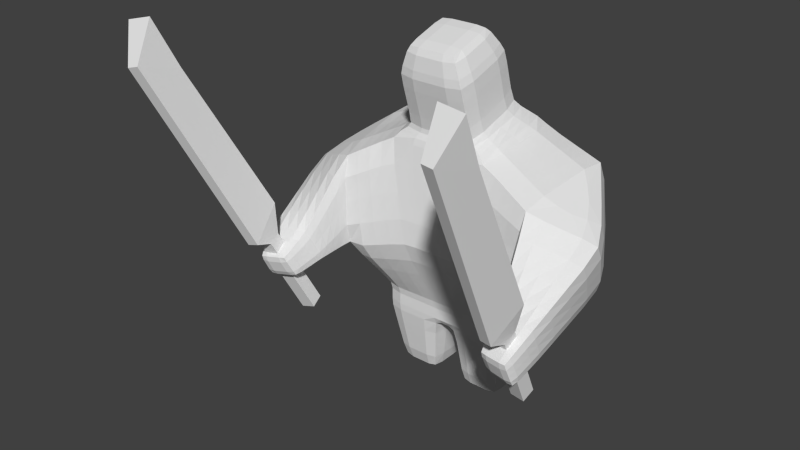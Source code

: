 # Source: MockUp_Hero.blend  (saved by Blender 2.67.0; exported with 4.5.12 LTS)
import bpy
from mathutils import Matrix  # noqa: F401  (used for matrix-valued properties, if any)

bpy.ops.wm.read_factory_settings(use_empty=True)
scene = bpy.context.scene
scene.name = 'Scene'

# ---- collections
col_collection_1 = bpy.data.collections.new('Collection 1'); scene.collection.children.link(col_collection_1)

# ---- world
world_world = bpy.data.worlds.new('World'); scene.world = world_world
world_world.color = (0.05088, 0.05088, 0.05088)
world_world.use_sun_shadow = False
world_world.sun_shadow_jitter_overblur = 0.0
world_world.cycles.sampling_method = 'MANUAL'
world_world.cycles.sample_map_resolution = 256

# ---- meshes
me_cube = bpy.data.meshes.new('Cube')
me_cube.from_pydata([(-1.077, -1.349, 2.25), (-0.9364, -1.33, 2.287), (-1.021, -1.235, 1.977), (-0.9697, -1.463, 2.059), (-0.9068, -1.455, 2.076), (-0.8801, -1.216, 2.014), (-0.857, -0.8192, 1.139), (-0.7515, -0.9759, 0.9778), (-0.6885, -0.9675, 0.9943), (-0.7159, -0.8004, 1.176), (-0.6889, -0.5946, 0.5135), (-0.6711, -0.6676, 0.4828), (-0.5932, -0.6572, 0.5032), (-0.611, -0.5842, 0.5339), (-0.7807, -0.8114, 0.9746), (-0.7629, -0.8843, 0.9439), (-0.685, -0.8739, 0.9643), (-0.7028, -0.801, 0.995), (0.855, -0.7867, 0.9861), (0.8467, -0.8591, 0.9505), (0.766, -0.8532, 0.9572), (0.7743, -0.7808, 0.9928), (0.8332, -0.5563, 0.523), (0.8249, -0.6287, 0.4874), (0.7443, -0.6228, 0.4941), (0.7526, -0.5504, 0.5297), (0.9019, -0.7975, 1.161), (0.8344, -0.9524, 0.979), (0.7692, -0.9476, 0.9845), (0.7558, -0.7868, 1.173), (0.9398, -1.238, 2.002), (0.887, -1.472, 2.067), (0.8218, -1.467, 2.072), (0.7937, -1.227, 2.014), (0.9538, -1.36, 2.277), (0.8076, -1.349, 2.289), (-0.4068, -0.218, 0.5305), (-0.4068, 0.218, 0.5305), (0.4068, 0.218, 0.5305), (0.4068, -0.218, 0.5305), (-0.5388, -0.4232, 0.8016), (-0.6592, 0.2932, 0.94), (0.7049, 0.3048, 0.94), (0.5767, -0.4229, 0.9298), (-0.4068, -0.218, 0.393), (-0.4068, 0.218, 0.393), (0.4068, 0.218, 0.393), (0.4068, -0.218, 0.393), (-0.1427, 0.3922, 0.94), (0.1427, 0.3922, 0.94), (0.05398, 0.218, 0.5305), (-0.05398, 0.218, 0.5305), (0.1427, -0.3922, 0.94), (-0.1427, -0.3922, 0.94), (-0.05398, -0.218, 0.5305), (0.05398, -0.218, 0.5305), (0.05398, 0.218, 0.393), (-0.05398, 0.218, 0.393), (-0.05398, -0.218, 0.393), (0.05398, -0.218, 0.393), (-0.3303, -0.158, 0.02242), (-0.3303, 0.158, 0.02242), (0.3303, 0.158, 0.02242), (0.3303, -0.158, 0.02242), (0.09735, 0.158, 0.02242), (-0.09735, 0.158, 0.02242), (-0.09735, -0.158, 0.02242), (0.09735, -0.158, 0.02242), (-0.5453, -0.4212, 1.387), (-0.627, 0.2328, 1.487), (0.6749, 0.2432, 1.487), (0.6195, -0.4144, 1.408), (-0.3106, 0.308, 1.576), (0.3106, 0.308, 1.576), (0.3106, -0.3159, 1.532), (-0.3106, -0.3159, 1.532), (-0.2093, 0.1127, 1.725), (0.2093, 0.1127, 1.725), (0.2093, -0.2896, 1.6), (-0.2093, -0.2896, 1.6), (-0.2093, 0.01616, 2.036), (0.2093, 0.01616, 2.036), (0.2093, -0.3862, 1.911), (-0.2093, -0.3862, 1.911), (-0.1518, -0.08447, 2.165), (0.1518, -0.08447, 2.165), (0.1518, -0.3763, 2.074), (-0.1518, -0.3763, 2.074), (0.9184, -0.6505, 0.7741), (0.6703, -0.6027, 0.7663), (0.9167, -0.7443, 0.9803), (0.6871, -0.7072, 0.9818), (0.9722, -0.2128, 1.241), (0.8763, -0.01127, 0.8637), (-0.8166, -0.02778, 0.8637), (-0.9051, -0.2327, 1.241), (-0.6126, -0.6883, 0.9779), (-0.8443, -0.7357, 0.9524), (-0.5541, -0.5981, 0.7995), (-0.8007, -0.6322, 0.7556), (-0.6084, -0.8595, 0.8947), (-0.7691, -0.8886, 0.8658), (-0.5728, -0.8031, 0.7663), (-0.7441, -0.8368, 0.7356), (0.714, -0.881, 0.8618), (0.8822, -0.9091, 0.8663), (0.724, -0.822, 0.725), (0.9023, -0.851, 0.7134)], [], [(2, 3, 0), (5, 2, 0, 1), (4, 5, 1), (6, 2, 5, 9), (7, 3, 2, 6), (8, 4, 3, 7), (4, 1, 0, 3), (14, 6, 9, 17), (16, 8, 7, 15), (17, 9, 8, 16), (9, 5, 4, 8), (10, 13, 12, 11), (15, 7, 6, 14), (10, 14, 17, 13), (11, 15, 14, 10), (12, 16, 15, 11), (13, 17, 16, 12), (22, 18, 19, 23), (23, 19, 20, 24), (24, 20, 21, 25), (25, 21, 18, 22), (20, 28, 29, 21), (25, 22, 23, 24), (26, 30, 31, 27), (18, 26, 27, 19), (19, 27, 28, 20), (21, 29, 26, 18), (31, 34, 35, 32), (27, 31, 32, 28), (28, 32, 33, 29), (29, 33, 30, 26), (31, 30, 34), (30, 33, 35, 34), (33, 32, 35), (40, 41, 37, 36), (49, 42, 38, 50), (42, 43, 39, 38), (53, 40, 36, 54), (54, 36, 44, 58), (41, 40, 68, 69), (45, 57, 65, 61), (38, 39, 47, 46), (36, 37, 45, 44), (50, 38, 46, 56), (41, 48, 51, 37), (48, 49, 50, 51), (43, 52, 55, 39), (52, 53, 54, 55), (39, 55, 59, 47), (55, 54, 58, 59), (106, 107, 105, 104), (52, 43, 71, 74), (59, 56, 64, 67), (58, 57, 56, 59), (37, 51, 57, 45), (51, 50, 56, 57), (67, 64, 62, 63), (60, 61, 65, 66), (58, 44, 60, 66), (57, 58, 66, 65), (44, 45, 61, 60), (47, 59, 67, 63), (56, 46, 62, 64), (46, 47, 63, 62), (75, 72, 69, 68), (71, 70, 73, 74), (75, 74, 78, 79), (40, 53, 75, 68), (48, 41, 69, 72), (53, 52, 74, 75), (49, 48, 72, 73), (42, 49, 73, 70), (79, 78, 82, 83), (74, 73, 77, 78), (73, 72, 76, 77), (72, 75, 79, 76), (83, 82, 86, 87), (78, 77, 81, 82), (76, 79, 83, 80), (77, 76, 80, 81), (86, 85, 84, 87), (82, 81, 85, 86), (80, 83, 87, 84), (81, 80, 84, 85), (90, 91, 104, 105), (88, 90, 105, 107), (89, 88, 107, 106), (93, 92, 90, 88), (71, 43, 89, 91), (70, 71, 92), (42, 70, 71, 43), (91, 89, 106, 104), (42, 70, 92, 93), (96, 100, 102, 98), (68, 96, 98, 40), (43, 42, 93), (95, 97, 96, 68), (69, 95, 68), (94, 99, 97, 95), (98, 102, 103, 99), (99, 103, 101, 97), (97, 101, 100, 96), (102, 100, 101, 103), (41, 94, 95, 69), (92, 71, 91, 90), (40, 94, 41), (43, 93, 88, 89), (40, 98, 99, 94)])
_k = {(0, 2): 1.0, (1, 5): 1.0, (1, 4): 1.0, (0, 3): 1.0, (0, 1): 1.0, (2, 6): 1.0, (3, 7): 1.0, (5, 9): 1.0, (4, 8): 1.0, (2, 5): 1.0, (2, 3): 1.0, (3, 4): 1.0, (4, 5): 1.0, (9, 17): 1.0, (8, 16): 1.0, (7, 15): 1.0, (6, 14): 1.0, (6, 9): 1.0, (6, 7): 1.0, (7, 8): 1.0, (8, 9): 1.0, (14, 17): 1.0, (10, 13): 1.0, (14, 15): 1.0, (10, 14): 1.0, (10, 11): 1.0, (15, 16): 1.0, (11, 15): 1.0, (11, 12): 1.0, (13, 17): 1.0, (16, 17): 1.0, (12, 16): 1.0, (12, 13): 1.0, (22, 23): 1.0, (19, 23): 1.0, (18, 19): 1.0, (18, 22): 1.0, (23, 24): 1.0, (20, 24): 1.0, (19, 20): 1.0, (24, 25): 1.0, (21, 25): 1.0, (20, 21): 1.0, (22, 25): 1.0, (18, 21): 1.0, (26, 27): 1.0, (27, 28): 1.0, (28, 29): 1.0, (26, 29): 1.0, (21, 29): 1.0, (20, 28): 1.0, (19, 27): 1.0, (18, 26): 1.0, (30, 31): 1.0, (31, 32): 1.0, (32, 33): 1.0, (30, 33): 1.0, (27, 31): 1.0, (26, 30): 1.0, (28, 32): 1.0, (29, 33): 1.0, (34, 35): 1.0, (32, 35): 1.0, (31, 34): 1.0, (30, 34): 1.0, (33, 35): 1.0, (40, 41): 0.67059, (37, 41): 0.67059, (36, 37): 0.67059, (36, 40): 0.67059, (42, 49): 0.67059, (38, 42): 0.67059, (37, 51): 0.67059, (42, 43): 0.67059, (39, 43): 0.67059, (38, 39): 0.67059, (40, 53): 0.67059, (39, 55): 0.67059, (44, 45): 0.67059, (45, 57): 0.67059, (46, 47): 0.67059, (47, 59): 0.67059, (36, 44): 0.67059, (39, 47): 0.67059, (38, 46): 0.67059, (37, 45): 0.67059, (41, 48): 0.67059, (48, 49): 0.67059, (38, 50): 0.67059, (50, 51): 0.67059, (43, 52): 0.67059, (52, 53): 0.67059, (36, 54): 0.67059, (54, 55): 0.67059, (46, 56): 0.67059, (56, 57): 0.67059, (44, 58): 0.67059, (58, 59): 0.67059, (48, 51): 0.67059, (49, 50): 0.67059, (52, 55): 0.67059, (53, 54): 0.67059, (55, 59): 0.67059, (54, 58): 0.67059, (52, 74): 0.67059, (43, 71): 0.67059, (57, 58): 0.67059, (56, 59): 0.67059, (51, 57): 0.67059, (50, 56): 0.67059, (60, 61): 0.67059, (61, 65): 0.67059, (62, 63): 0.67059, (63, 67): 0.67059, (62, 64): 0.67059, (60, 66): 0.67059, (65, 66): 0.67059, (64, 67): 0.67059, (56, 64): 0.67059, (59, 67): 0.67059, (57, 65): 0.67059, (45, 61): 0.67059, (44, 60): 0.67059, (58, 66): 0.67059, (47, 63): 0.67059, (46, 62): 0.67059, (68, 69): 0.67059, (70, 73): 0.67059, (70, 71): 0.67059, (68, 75): 0.67059, (69, 72): 0.67059, (72, 73): 0.67059, (71, 74): 0.67059, (74, 75): 0.67059, (73, 74): 0.67059, (72, 75): 0.67059, (42, 70): 0.67059, (40, 68): 0.67059, (41, 69): 0.67059, (53, 75): 0.67059, (48, 72): 0.67059, (49, 73): 0.67059, (76, 77): 0.67059, (78, 79): 0.67059, (77, 78): 0.67059, (76, 79): 0.67059, (74, 78): 0.67059, (75, 79): 0.67059, (73, 77): 0.67059, (72, 76): 0.67059, (80, 81): 0.67059, (82, 83): 0.67059, (81, 82): 0.67059, (80, 83): 0.67059, (78, 82): 0.67059, (79, 83): 0.67059, (77, 81): 0.67059, (76, 80): 0.67059, (84, 85): 0.67059, (86, 87): 0.67059, (85, 86): 0.67059, (84, 87): 0.67059, (82, 86): 0.67059, (83, 87): 0.67059, (81, 85): 0.67059, (80, 84): 0.67059, (91, 104): 0.67059, (89, 106): 0.67059, (106, 107): 0.67059, (104, 106): 0.67059, (104, 105): 0.67059, (105, 107): 0.67059, (88, 89): 0.67059, (89, 91): 0.67059, (90, 91): 0.67059, (88, 90): 0.67059, (90, 92): 0.67059, (88, 93): 0.67059, (92, 93): 0.67059, (71, 92): 0.67059, (69, 95): 0.67059, (94, 95): 0.67059, (68, 96): 0.67059, (43, 93): 0.67059, (68, 95): 0.67059, (94, 99): 0.67059, (95, 97): 0.67059, (97, 99): 0.67059, (96, 97): 0.67059, (96, 98): 0.67059, (98, 99): 0.67059, (101, 103): 0.67059, (100, 101): 0.67059, (100, 102): 0.67059, (102, 103): 0.67059, (98, 102): 0.67059, (96, 100): 0.67059, (99, 103): 0.67059, (97, 101): 0.67059, (41, 94): 0.67059, (88, 107): 0.67059, (90, 105): 0.67059, (42, 93): 0.67059, (70, 92): 0.67059, (71, 91): 0.67059, (40, 94): 0.67059, (43, 89): 0.67059, (40, 98): 0.67059}
me_cube.attributes.new('crease_edge', 'FLOAT', 'EDGE').data.foreach_set('value', [_k.get((min(e.vertices), max(e.vertices)), 0.0) for e in me_cube.edges])
_uv = me_cube.uv_layers.new(name='UVMap')
_uv.uv.foreach_set('vector', [0.1505, 0.1485, 0.1028, 0.09096, 0.05979, 0.1518, 0.1464, 0.2584, 0.1464, 0.2141, 0.05565, 0.2141, 0.05565, 0.2584, 0.1023, 0.07971, 0.1507, 0.02271, 0.06003, 0.01837, 0.4325, 0.2141, 0.1464, 0.2141, 0.1464, 0.2584, 0.4325, 0.2584, 0.4661, 0.08756, 0.1028, 0.09096, 0.1505, 0.1485, 0.4365, 0.1563, 0.4476, 0.182, 0.25, 0.1804, 0.2478, 0.2061, 0.4455, 0.2077, 0.25, 0.1804, 0.1559, 0.1564, 0.151, 0.2139, 0.2478, 0.2061, 0.4862, 0.224, 0.4325, 0.2141, 0.4325, 0.2584, 0.4862, 0.2484, 0.4862, 0.1822, 0.4476, 0.182, 0.4455, 0.2077, 0.4836, 0.2139, 0.4862, 0.04154, 0.4368, 0.01837, 0.4655, 0.08741, 0.486, 0.06597, 0.4368, 0.01837, 0.1507, 0.02271, 0.1023, 0.07971, 0.4655, 0.08741, 0.7674, 0.05093, 0.7382, 0.05091, 0.7381, 0.08021, 0.7674, 0.08022, 0.4862, 0.1092, 0.4661, 0.08756, 0.4365, 0.1563, 0.4862, 0.1337, 0.7674, 0.1681, 0.9543, 0.1682, 0.9543, 0.1389, 0.7674, 0.1388, 0.7674, 0.08022, 0.9544, 0.08031, 0.9544, 0.05102, 0.7674, 0.05093, 0.7674, 0.1095, 0.9543, 0.1096, 0.9544, 0.08031, 0.7674, 0.08022, 0.7674, 0.1388, 0.9543, 0.1389, 0.9543, 0.1096, 0.7674, 0.1095, 0.7674, 0.1388, 0.9543, 0.1389, 0.9543, 0.1096, 0.7674, 0.1095, 0.7674, 0.1095, 0.9543, 0.1096, 0.9544, 0.08031, 0.7674, 0.08022, 0.7674, 0.08022, 0.9544, 0.08031, 0.9544, 0.05102, 0.7674, 0.05093, 0.7674, 0.1681, 0.9543, 0.1682, 0.9543, 0.1389, 0.7674, 0.1388, 0.4862, 0.1092, 0.4661, 0.08756, 0.4365, 0.1563, 0.4862, 0.1337, 0.7674, 0.05093, 0.7382, 0.05091, 0.7381, 0.08021, 0.7674, 0.08022, 0.4368, 0.01837, 0.1507, 0.02271, 0.1023, 0.07971, 0.4655, 0.08741, 0.4862, 0.04154, 0.4368, 0.01837, 0.4655, 0.08741, 0.486, 0.06597, 0.4862, 0.1822, 0.4476, 0.182, 0.4455, 0.2077, 0.4836, 0.2139, 0.4862, 0.224, 0.4325, 0.2141, 0.4325, 0.2584, 0.4862, 0.2484, 0.25, 0.1804, 0.1559, 0.1564, 0.151, 0.2139, 0.2478, 0.2061, 0.4476, 0.182, 0.25, 0.1804, 0.2478, 0.2061, 0.4455, 0.2077, 0.4661, 0.08756, 0.1028, 0.09096, 0.1505, 0.1485, 0.4365, 0.1563, 0.4325, 0.2141, 0.1464, 0.2141, 0.1464, 0.2584, 0.4325, 0.2584, 0.1023, 0.07971, 0.1507, 0.02271, 0.06003, 0.01837, 0.1464, 0.2584, 0.1464, 0.2141, 0.05565, 0.2141, 0.05565, 0.2584, 0.1505, 0.1485, 0.1028, 0.09096, 0.05979, 0.1518, 0.3677, 0.9052, 0.2427, 0.9052, 0.2705, 0.8325, 0.3399, 0.8325, 0.248, 0.4529, 0.1732, 0.4529, 0.2059, 0.382, 0.2621, 0.382, 0.3677, 0.7498, 0.2427, 0.7498, 0.2705, 0.6768, 0.3399, 0.6768, 0.4425, 0.4529, 0.3683, 0.4529, 0.4004, 0.382, 0.4566, 0.382, 0.4566, 0.382, 0.4004, 0.382, 0.4004, 0.3601, 0.4566, 0.3601, 0.595, 0.954, 0.47, 0.954, 0.4822, 0.8742, 0.5841, 0.867, 0.3355, 0.3601, 0.2793, 0.3601, 0.2862, 0.3003, 0.3233, 0.3003, 0.3399, 0.6768, 0.2705, 0.6768, 0.2705, 0.6549, 0.3399, 0.6549, 0.3399, 0.8325, 0.2705, 0.8325, 0.2705, 0.8106, 0.3399, 0.8106, 0.2621, 0.382, 0.2059, 0.382, 0.2059, 0.3601, 0.2621, 0.3601, 0.3677, 0.4529, 0.2934, 0.4529, 0.2793, 0.382, 0.3355, 0.382, 0.2934, 0.4529, 0.248, 0.4529, 0.2621, 0.382, 0.2793, 0.382, 0.5627, 0.4529, 0.488, 0.4529, 0.4738, 0.382, 0.53, 0.382, 0.488, 0.4529, 0.4425, 0.4529, 0.4566, 0.382, 0.4738, 0.382, 0.53, 0.382, 0.4738, 0.382, 0.4738, 0.3601, 0.53, 0.3601, 0.4738, 0.382, 0.4566, 0.382, 0.4566, 0.3601, 0.4738, 0.3601, 0.5926, 0.3003, 0.6214, 0.3003, 0.6189, 0.3256, 0.5954, 0.3235, 0.488, 0.4529, 0.5627, 0.4529, 0.5627, 0.5336, 0.5147, 0.548, 0.7158, 0.8398, 0.7852, 0.8398, 0.7756, 0.8993, 0.7253, 0.8993, 0.7158, 0.8226, 0.7852, 0.8226, 0.7852, 0.8398, 0.7158, 0.8398, 0.3355, 0.382, 0.2793, 0.382, 0.2793, 0.3601, 0.3355, 0.3601, 0.2793, 0.382, 0.2621, 0.382, 0.2621, 0.3601, 0.2793, 0.3601, 0.4192, 0.867, 0.4695, 0.867, 0.4695, 0.9041, 0.4192, 0.9041, 0.3682, 0.867, 0.4185, 0.867, 0.4185, 0.9041, 0.3682, 0.9041, 0.4566, 0.3601, 0.4004, 0.3601, 0.4126, 0.3003, 0.4497, 0.3003, 0.7852, 0.8226, 0.7158, 0.8226, 0.7253, 0.7632, 0.7756, 0.7632, 0.3399, 0.8106, 0.2705, 0.8106, 0.28, 0.7503, 0.3304, 0.7503, 0.53, 0.3601, 0.4738, 0.3601, 0.4807, 0.3003, 0.5178, 0.3003, 0.2621, 0.3601, 0.2059, 0.3601, 0.2181, 0.3003, 0.2552, 0.3003, 0.3399, 0.6549, 0.2705, 0.6549, 0.28, 0.5947, 0.3304, 0.5947, 0.2666, 0.9362, 0.3662, 0.9362, 0.3677, 0.9858, 0.2656, 0.9858, 0.7158, 0.8998, 0.8179, 0.8998, 0.8164, 0.9499, 0.7168, 0.9499, 0.4158, 0.548, 0.5147, 0.548, 0.4986, 0.5595, 0.4319, 0.5595, 0.3683, 0.4529, 0.4425, 0.4529, 0.4158, 0.548, 0.3682, 0.5336, 0.2934, 0.4529, 0.3677, 0.4529, 0.3677, 0.5406, 0.3202, 0.555, 0.4425, 0.4529, 0.488, 0.4529, 0.5147, 0.548, 0.4158, 0.548, 0.248, 0.4529, 0.2934, 0.4529, 0.3202, 0.555, 0.2212, 0.555, 0.1732, 0.4529, 0.248, 0.4529, 0.2212, 0.555, 0.1732, 0.5406, 0.4365, 0.56, 0.5067, 0.56, 0.5006, 0.6114, 0.4434, 0.6089, 0.7168, 0.9499, 0.8164, 0.9499, 0.787, 0.9803, 0.7208, 0.9693, 0.2212, 0.555, 0.3202, 0.555, 0.304, 0.5941, 0.2374, 0.5941, 0.3662, 0.9362, 0.2666, 0.9362, 0.2706, 0.9167, 0.3368, 0.9057, 0.4434, 0.6089, 0.5006, 0.6114, 0.4954, 0.6359, 0.447, 0.6354, 0.5067, 0.56, 0.578, 0.5791, 0.5601, 0.6346, 0.5006, 0.6114, 0.3682, 0.5745, 0.4365, 0.56, 0.4434, 0.6089, 0.3794, 0.6273, 0.5033, 0.7627, 0.4366, 0.762, 0.4371, 0.7101, 0.5038, 0.7108, 0.4954, 0.6359, 0.4949, 0.6846, 0.4465, 0.6841, 0.447, 0.6354, 0.5006, 0.6114, 0.5601, 0.6346, 0.5411, 0.6553, 0.4954, 0.6359, 0.3794, 0.6273, 0.4434, 0.6089, 0.447, 0.6354, 0.398, 0.6527, 0.5038, 0.7108, 0.4371, 0.7101, 0.4465, 0.6841, 0.4949, 0.6846, 0.613, 0.664, 0.6121, 0.6969, 0.5785, 0.6996, 0.5792, 0.676, 0.4025, 0.8307, 0.4074, 0.8665, 0.3715, 0.8665, 0.3682, 0.8412, 0.6911, 0.4136, 0.7073, 0.443, 0.6789, 0.4526, 0.6673, 0.4315, 0.4956, 0.7866, 0.5016, 0.8561, 0.4074, 0.8665, 0.4025, 0.8307, 0.2348, 0.699, 0.184, 0.682, 0.1981, 0.6268, 0.232, 0.6346, 0.7884, 0.7143, 0.6728, 0.7185, 0.7077, 0.664, 0.7918, 0.5595, 0.7809, 0.4725, 0.679, 0.4797, 0.6669, 0.5595, 0.232, 0.6346, 0.1981, 0.6268, 0.2134, 0.5947, 0.2359, 0.6011, 0.5493, 0.7632, 0.595, 0.8381, 0.5016, 0.8561, 0.4956, 0.7866, 0.2288, 0.7928, 0.2357, 0.7595, 0.2144, 0.7505, 0.1975, 0.7819, 0.2346, 0.8545, 0.2288, 0.7928, 0.1975, 0.7819, 0.1839, 0.8371, 0.6669, 0.333, 0.8141, 0.333, 0.7748, 0.3897, 0.7071, 0.56, 0.6124, 0.56, 0.6126, 0.5979, 0.6722, 0.6146, 0.7877, 0.61, 0.7071, 0.56, 0.6978, 0.6584, 0.6432, 0.4604, 0.599, 0.3673, 0.5633, 0.3723, 0.5736, 0.4664, 0.6337, 0.7918, 0.6159, 0.7688, 0.5955, 0.7804, 0.6052, 0.808, 0.599, 0.3673, 0.5885, 0.333, 0.5633, 0.3364, 0.5633, 0.3723, 0.6124, 0.56, 0.5785, 0.5719, 0.5785, 0.5985, 0.6126, 0.5979, 0.5921, 0.3254, 0.5921, 0.3024, 0.5656, 0.3003, 0.5633, 0.3256, 0.6663, 0.5138, 0.6432, 0.4604, 0.5736, 0.4664, 0.5915, 0.5595, 0.7077, 0.664, 0.6728, 0.7185, 0.6121, 0.6969, 0.613, 0.664, 0.6772, 0.8076, 0.6579, 0.8732, 0.7152, 0.9132, 0.7078, 0.3691, 0.7748, 0.3897, 0.7073, 0.443, 0.6911, 0.4136, 0.6772, 0.8076, 0.6337, 0.7918, 0.6052, 0.808, 0.6579, 0.8732])
me_cube.use_remesh_preserve_volume = False
me_cube.use_remesh_preserve_attributes = False
me_cube.use_mirror_vertex_groups = False
me_cube.update()

# ---- objects
ob_cube = bpy.data.objects.new('Cube', me_cube)

# ---- transforms, parenting, visibility, modifiers, constraints
ob_cube.location = (0.0, 0.0, 0.0)
ob_cube.lineart.crease_threshold = 0.0
_m = ob_cube.modifiers.new('Subsurf', 'SUBSURF')
_m.uv_smooth = 'PRESERVE_CORNERS'
_m.quality = 2
_m.show_only_control_edges = False

# ---- collection membership
col_collection_1.objects.link(ob_cube)

# ---- scene / render settings (as saved in the file)
scene.frame_start = 1; scene.frame_end = 350; scene.frame_set(321)
scene.render.engine = 'BLENDER_EEVEE_NEXT'
scene.render.image_settings.color_mode = 'RGB'
scene.render.image_settings.compression = 90
scene.render.resolution_percentage = 50
scene.render.fps = 30
scene.render.dither_intensity = 0.0
scene.render.bake_margin = 8
scene.render.bake_bias = 0.0
scene.cycles.use_denoising = False
scene.cycles.samples = 10
scene.cycles.sampling_pattern = 'TABULATED_SOBOL'
scene.cycles.light_sampling_threshold = 0.0
scene.cycles.use_adaptive_sampling = False
scene.cycles.use_light_tree = False
scene.cycles.blur_glossy = 0.0
scene.cycles.volume_bounces = 1
scene.cycles.pixel_filter_type = 'GAUSSIAN'
scene.cycles.sample_clamp_indirect = 0.0
scene.view_settings.view_transform = 'Standard'
bpy.context.view_layer.update()

# ---- added for rendering (the .blend has no active camera and no usable light): camera, sun
cam_auto = bpy.data.cameras.new('AutoCamera')
cam_auto.lens = 50.0
cam_auto.sensor_width = 36.0
cam_auto.clip_end = 1000.0
ob_auto_camera = bpy.data.objects.new('AutoCamera', cam_auto)
scene.collection.objects.link(ob_auto_camera)
ob_auto_camera.location = (3.25927, -4.51396, 3.80526)
ob_auto_camera.rotation_euler = (1.09748, -7.21219e-08, 0.694738)
scene.camera = ob_auto_camera
light_auto_sun = bpy.data.lights.new('AutoSun', 'SUN')
light_auto_sun.energy = 3.0
light_auto_sun.angle = 0.0523599
ob_auto_sun = bpy.data.objects.new('AutoSun', light_auto_sun)
scene.collection.objects.link(ob_auto_sun)
ob_auto_sun.rotation_euler = (0.872665, 0.174533, 0.523599)
bpy.context.view_layer.update()
